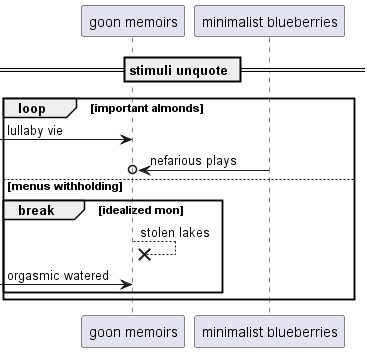

The diagram above was rendered by PlantUML. Its source (embedded in the PNG):
@startuml
participant "goon memoirs" as 0
participant "minimalist blueberries" as 1
== stimuli unquote ==
loop important almonds
 [-> 0: lullaby vie
1 ->o 0: nefarious plays
else menus withholding
break idealized mon
0 -->x 0: stolen lakes
 [-> 0: orgasmic watered
end
end
@enduml